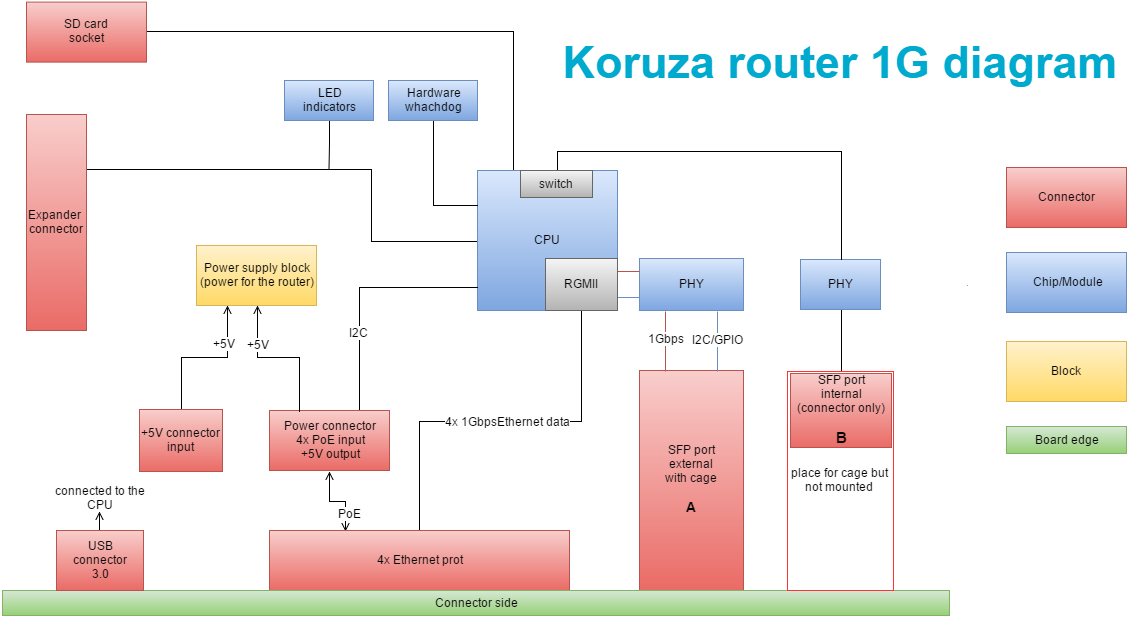

The diagram above was exported from draw.io. Its source (the exported page's mxGraphModel, read from the mxfile embedded in the PNG):
<mxGraphModel dx="2092" dy="1108" grid="0" gridSize="10" guides="1" tooltips="1" connect="1" arrows="1" fold="1" page="1" pageScale="1" pageWidth="826" pageHeight="584" background="#ffffff" math="0" shadow="0">
  <root>
    <mxCell id="0" />
    <mxCell id="1" parent="0" />
    <mxCell id="78" style="edgeStyle=orthogonalEdgeStyle;rounded=0;html=1;exitX=0;exitY=0.5;entryX=1;entryY=0.25;startArrow=none;startFill=0;endArrow=none;endFill=0;jettySize=auto;orthogonalLoop=1;strokeWidth=1;" parent="1" source="3" target="68" edge="1">
      <mxGeometry relative="1" as="geometry">
        <Array as="points">
          <mxPoint x="467" y="481" />
          <mxPoint x="467" y="409" />
        </Array>
      </mxGeometry>
    </mxCell>
    <mxCell id="84" style="edgeStyle=orthogonalEdgeStyle;rounded=0;html=1;exitX=0.25;exitY=0;entryX=1;entryY=0.5;startArrow=none;startFill=0;endArrow=none;endFill=0;jettySize=auto;orthogonalLoop=1;strokeWidth=1;" parent="1" source="3" target="83" edge="1">
      <mxGeometry relative="1" as="geometry" />
    </mxCell>
    <mxCell id="3" value="CPU" style="whiteSpace=wrap;html=1;glass=0;strokeColor=#6c8ebf;strokeWidth=1;fillColor=#dae8fc;gradientColor=#7ea6e0;" parent="1" vertex="1">
      <mxGeometry x="574" y="411" width="140" height="140" as="geometry" />
    </mxCell>
    <mxCell id="4" value="SFP port&lt;div&gt;external&lt;/div&gt;&lt;div&gt;with cage&lt;/div&gt;&lt;div&gt;&lt;br&gt;&lt;/div&gt;&lt;div&gt;&lt;font style=&quot;font-size: 14px&quot;&gt;&lt;b&gt;A&lt;/b&gt;&lt;/font&gt;&lt;/div&gt;" style="whiteSpace=wrap;html=1;glass=0;strokeColor=#b85450;strokeWidth=1;fillColor=#f8cecc;gradientColor=#ea6b66;" parent="1" vertex="1">
      <mxGeometry x="736" y="611" width="104" height="220" as="geometry" />
    </mxCell>
    <mxCell id="5" value="SFP port&lt;div&gt;internal&lt;/div&gt;&lt;div&gt;(connector only&lt;span&gt;)&lt;/span&gt;&lt;/div&gt;&lt;div&gt;&lt;span&gt;&lt;br&gt;&lt;/span&gt;&lt;/div&gt;&lt;div&gt;&lt;font style=&quot;font-size: 15px&quot;&gt;&lt;b&gt;B&lt;/b&gt;&lt;/font&gt;&lt;/div&gt;" style="whiteSpace=wrap;html=1;glass=0;strokeColor=#b85450;strokeWidth=1;fillColor=#f8cecc;gradientColor=#ea6b66;" parent="1" vertex="1">
      <mxGeometry x="887" y="614" width="101" height="74" as="geometry" />
    </mxCell>
    <mxCell id="101" style="edgeStyle=orthogonalEdgeStyle;rounded=0;html=1;exitX=0.25;exitY=1;entryX=0.25;entryY=0;startArrow=none;startFill=0;endArrow=none;endFill=0;jettySize=auto;orthogonalLoop=1;strokeWidth=1;fillColor=#f8cecc;strokeColor=#b85450;" parent="1" source="23" target="4" edge="1">
      <mxGeometry relative="1" as="geometry" />
    </mxCell>
    <mxCell id="104" value="1Gbps" style="text;html=1;resizable=0;points=[];align=center;verticalAlign=middle;labelBackgroundColor=#ffffff;" parent="101" vertex="1" connectable="0">
      <mxGeometry x="-0.1467" y="-1" relative="1" as="geometry">
        <mxPoint as="offset" />
      </mxGeometry>
    </mxCell>
    <mxCell id="103" style="edgeStyle=orthogonalEdgeStyle;rounded=0;html=1;exitX=0.75;exitY=1;entryX=0.75;entryY=0;startArrow=none;startFill=0;endArrow=none;endFill=0;jettySize=auto;orthogonalLoop=1;strokeWidth=1;fillColor=#dae8fc;strokeColor=#6c8ebf;" parent="1" source="23" target="4" edge="1">
      <mxGeometry relative="1" as="geometry" />
    </mxCell>
    <mxCell id="105" value="I2C/GPIO" style="text;html=1;resizable=0;points=[];align=center;verticalAlign=middle;labelBackgroundColor=#ffffff;" parent="103" vertex="1" connectable="0">
      <mxGeometry x="0.2" relative="1" as="geometry">
        <mxPoint y="-9" as="offset" />
      </mxGeometry>
    </mxCell>
    <mxCell id="23" value="PHY" style="whiteSpace=wrap;html=1;glass=0;strokeColor=#6c8ebf;strokeWidth=1;fillColor=#dae8fc;gradientColor=#7ea6e0;" parent="1" vertex="1">
      <mxGeometry x="736" y="499" width="104" height="52" as="geometry" />
    </mxCell>
    <mxCell id="107" style="edgeStyle=orthogonalEdgeStyle;rounded=0;html=1;exitX=0.5;exitY=1;entryX=0.5;entryY=0;startArrow=none;startFill=0;endArrow=none;endFill=0;jettySize=auto;orthogonalLoop=1;strokeWidth=1;" parent="1" source="24" target="98" edge="1">
      <mxGeometry relative="1" as="geometry" />
    </mxCell>
    <mxCell id="24" value="PHY" style="whiteSpace=wrap;html=1;glass=0;strokeColor=#6c8ebf;strokeWidth=1;fillColor=#dae8fc;gradientColor=#7ea6e0;" parent="1" vertex="1">
      <mxGeometry x="897" y="500" width="80" height="50" as="geometry" />
    </mxCell>
    <mxCell id="40" style="edgeStyle=orthogonalEdgeStyle;rounded=0;html=1;exitX=0.5;exitY=0;entryX=0.5;entryY=1;startFill=0;endArrow=none;endFill=0;jettySize=auto;orthogonalLoop=1;strokeWidth=1;" parent="1" source="38" target="39" edge="1">
      <mxGeometry relative="1" as="geometry" />
    </mxCell>
    <mxCell id="42" value="4x 1GbpsEthernet data" style="text;html=1;resizable=0;points=[];align=center;verticalAlign=middle;labelBackgroundColor=#ffffff;" parent="40" vertex="1" connectable="0">
      <mxGeometry x="-0.0547" relative="1" as="geometry">
        <mxPoint x="15" y="-1" as="offset" />
      </mxGeometry>
    </mxCell>
    <mxCell id="55" style="edgeStyle=orthogonalEdgeStyle;rounded=0;html=1;exitX=0.25;exitY=0;entryX=0.5;entryY=1;startFill=0;endArrow=open;endFill=0;jettySize=auto;orthogonalLoop=1;strokeWidth=1;startArrow=open;" parent="1" source="38" target="54" edge="1">
      <mxGeometry relative="1" as="geometry" />
    </mxCell>
    <mxCell id="56" value="PoE" style="text;html=1;resizable=0;points=[];align=center;verticalAlign=middle;labelBackgroundColor=#ffffff;" parent="55" vertex="1" connectable="0">
      <mxGeometry x="-0.3911" y="-2" relative="1" as="geometry">
        <mxPoint x="1" y="5" as="offset" />
      </mxGeometry>
    </mxCell>
    <mxCell id="38" value="4x Ethernet prot" style="whiteSpace=wrap;html=1;glass=0;strokeColor=#b85450;strokeWidth=1;fillColor=#f8cecc;gradientColor=#ea6b66;" parent="1" vertex="1">
      <mxGeometry x="366" y="771" width="300" height="60" as="geometry" />
    </mxCell>
    <mxCell id="99" style="edgeStyle=orthogonalEdgeStyle;rounded=0;html=1;exitX=1;exitY=0.25;entryX=0;entryY=0.25;startArrow=none;startFill=0;endArrow=none;endFill=0;jettySize=auto;orthogonalLoop=1;strokeWidth=1;fillColor=#f8cecc;strokeColor=#b85450;" parent="1" source="39" target="23" edge="1">
      <mxGeometry relative="1" as="geometry" />
    </mxCell>
    <mxCell id="100" style="edgeStyle=orthogonalEdgeStyle;rounded=0;html=1;exitX=1;exitY=0.75;entryX=0;entryY=0.75;startArrow=none;startFill=0;endArrow=none;endFill=0;jettySize=auto;orthogonalLoop=1;strokeWidth=1;fillColor=#dae8fc;strokeColor=#6c8ebf;" parent="1" source="39" target="23" edge="1">
      <mxGeometry relative="1" as="geometry" />
    </mxCell>
    <mxCell id="39" value="&lt;span&gt;RGMII&lt;/span&gt;" style="whiteSpace=wrap;html=1;glass=0;strokeColor=#666666;strokeWidth=1;fillColor=#f5f5f5;gradientColor=#b3b3b3;" parent="1" vertex="1">
      <mxGeometry x="642" y="499" width="72" height="52" as="geometry" />
    </mxCell>
    <mxCell id="41" value="Connector side" style="whiteSpace=wrap;html=1;glass=0;strokeColor=#82b366;strokeWidth=1;fillColor=#d5e8d4;gradientColor=#97d077;" parent="1" vertex="1">
      <mxGeometry x="99" y="831" width="947" height="25" as="geometry" />
    </mxCell>
    <mxCell id="48" style="edgeStyle=orthogonalEdgeStyle;rounded=0;html=1;exitX=0.5;exitY=1;startFill=0;endArrow=none;endFill=0;jettySize=auto;orthogonalLoop=1;strokeWidth=1;" parent="1" edge="1">
      <mxGeometry relative="1" as="geometry">
        <mxPoint x="1063.6666666666667" y="526" as="sourcePoint" />
        <mxPoint x="1063.6666666666667" y="526" as="targetPoint" />
      </mxGeometry>
    </mxCell>
    <mxCell id="106" style="edgeStyle=orthogonalEdgeStyle;rounded=0;html=1;exitX=0.5;exitY=0;entryX=0.5;entryY=0;startArrow=none;startFill=0;endArrow=none;endFill=0;jettySize=auto;orthogonalLoop=1;strokeWidth=1;" parent="1" source="50" target="24" edge="1">
      <mxGeometry relative="1" as="geometry" />
    </mxCell>
    <mxCell id="50" value="switch" style="whiteSpace=wrap;html=1;glass=0;strokeColor=#666666;strokeWidth=1;fillColor=#f5f5f5;gradientColor=#b3b3b3;" parent="1" vertex="1">
      <mxGeometry x="617" y="411" width="72" height="27" as="geometry" />
    </mxCell>
    <mxCell id="57" style="edgeStyle=orthogonalEdgeStyle;rounded=0;html=1;exitX=0.75;exitY=0;entryX=0.001;entryY=0.839;entryPerimeter=0;startFill=0;endArrow=none;endFill=0;jettySize=auto;orthogonalLoop=1;strokeWidth=1;" parent="1" source="54" target="3" edge="1">
      <mxGeometry relative="1" as="geometry" />
    </mxCell>
    <mxCell id="58" value="I2C" style="text;html=1;resizable=0;points=[];align=center;verticalAlign=middle;labelBackgroundColor=#ffffff;" parent="57" vertex="1" connectable="0">
      <mxGeometry x="-0.3375" y="2" relative="1" as="geometry">
        <mxPoint as="offset" />
      </mxGeometry>
    </mxCell>
    <mxCell id="54" value="&lt;span&gt;Power connector&lt;/span&gt;&lt;div&gt;4x PoE input&lt;/div&gt;&lt;div&gt;+5V output&lt;/div&gt;" style="whiteSpace=wrap;html=1;glass=0;strokeColor=#b85450;strokeWidth=1;fillColor=#f8cecc;gradientColor=#ea6b66;" parent="1" vertex="1">
      <mxGeometry x="366" y="651" width="120" height="60" as="geometry" />
    </mxCell>
    <mxCell id="61" style="edgeStyle=orthogonalEdgeStyle;rounded=0;html=1;exitX=0.5;exitY=1;entryX=0.25;entryY=0;startFill=0;endArrow=none;endFill=0;jettySize=auto;orthogonalLoop=1;strokeWidth=1;startArrow=open;" parent="1" source="59" target="54" edge="1">
      <mxGeometry relative="1" as="geometry" />
    </mxCell>
    <mxCell id="62" value="+5V" style="text;html=1;resizable=0;points=[];align=center;verticalAlign=middle;labelBackgroundColor=#ffffff;" parent="61" vertex="1" connectable="0">
      <mxGeometry x="-0.3053" relative="1" as="geometry">
        <mxPoint y="-14" as="offset" />
      </mxGeometry>
    </mxCell>
    <mxCell id="59" value="&lt;div&gt;&lt;div&gt;Power supply block&lt;/div&gt;&lt;/div&gt;&lt;div&gt;(power for the router)&lt;/div&gt;" style="whiteSpace=wrap;html=1;glass=0;strokeColor=#d6b656;strokeWidth=1;fillColor=#fff2cc;gradientColor=#ffd966;" parent="1" vertex="1">
      <mxGeometry x="293" y="486" width="120" height="60" as="geometry" />
    </mxCell>
    <mxCell id="65" style="edgeStyle=orthogonalEdgeStyle;rounded=0;html=1;exitX=0.5;exitY=0;entryX=0.25;entryY=1;startArrow=none;startFill=0;endArrow=open;endFill=0;jettySize=auto;orthogonalLoop=1;strokeWidth=1;" parent="1" source="63" target="59" edge="1">
      <mxGeometry relative="1" as="geometry" />
    </mxCell>
    <mxCell id="66" value="+5V" style="text;html=1;resizable=0;points=[];align=center;verticalAlign=middle;labelBackgroundColor=#ffffff;" parent="65" vertex="1" connectable="0">
      <mxGeometry x="0.4545" y="1" relative="1" as="geometry">
        <mxPoint x="-3" y="-3" as="offset" />
      </mxGeometry>
    </mxCell>
    <mxCell id="63" value="+5V connector&lt;div&gt;input&lt;/div&gt;" style="whiteSpace=wrap;html=1;glass=0;strokeColor=#b85450;strokeWidth=1;fillColor=#f8cecc;gradientColor=#ea6b66;" parent="1" vertex="1">
      <mxGeometry x="236" y="650" width="83" height="62" as="geometry" />
    </mxCell>
    <mxCell id="68" value="Expander&amp;nbsp;&lt;div&gt;connector&lt;/div&gt;" style="whiteSpace=wrap;html=1;glass=0;strokeColor=#b85450;strokeWidth=1;fillColor=#f8cecc;gradientColor=#ea6b66;" parent="1" vertex="1">
      <mxGeometry x="123" y="355" width="60" height="216" as="geometry" />
    </mxCell>
    <mxCell id="79" value="Connector" style="whiteSpace=wrap;html=1;glass=0;strokeColor=#b85450;strokeWidth=1;fillColor=#f8cecc;gradientColor=#ea6b66;" parent="1" vertex="1">
      <mxGeometry x="1103" y="408" width="120" height="60" as="geometry" />
    </mxCell>
    <mxCell id="80" value="Chip/Module" style="whiteSpace=wrap;html=1;glass=0;strokeColor=#6c8ebf;strokeWidth=1;fillColor=#dae8fc;gradientColor=#7ea6e0;" parent="1" vertex="1">
      <mxGeometry x="1103" y="493" width="120" height="60" as="geometry" />
    </mxCell>
    <mxCell id="81" value="Block" style="whiteSpace=wrap;html=1;glass=0;strokeColor=#d6b656;strokeWidth=1;fillColor=#fff2cc;gradientColor=#ffd966;" parent="1" vertex="1">
      <mxGeometry x="1103" y="582" width="120" height="60" as="geometry" />
    </mxCell>
    <mxCell id="82" value="Board edge" style="whiteSpace=wrap;html=1;glass=0;strokeColor=#82b366;strokeWidth=1;fillColor=#d5e8d4;gradientColor=#97d077;" parent="1" vertex="1">
      <mxGeometry x="1103" y="667" width="120" height="27" as="geometry" />
    </mxCell>
    <mxCell id="83" value="SD card&lt;div&gt;socket&lt;/div&gt;" style="whiteSpace=wrap;html=1;glass=0;strokeColor=#b85450;strokeWidth=1;fillColor=#f8cecc;gradientColor=#ea6b66;" parent="1" vertex="1">
      <mxGeometry x="123" y="242.59999999999997" width="120" height="60" as="geometry" />
    </mxCell>
    <mxCell id="88" style="edgeStyle=orthogonalEdgeStyle;rounded=0;html=1;exitX=0.5;exitY=1;entryX=0;entryY=0.25;startArrow=none;startFill=0;endArrow=none;endFill=0;jettySize=auto;orthogonalLoop=1;strokeWidth=1;" parent="1" source="85" target="3" edge="1">
      <mxGeometry relative="1" as="geometry" />
    </mxCell>
    <mxCell id="85" value="Hardware&lt;div&gt;whachdog&lt;/div&gt;" style="whiteSpace=wrap;html=1;glass=0;strokeColor=#6c8ebf;strokeWidth=1;fillColor=#dae8fc;gradientColor=#7ea6e0;" parent="1" vertex="1">
      <mxGeometry x="485" y="321" width="89" height="40" as="geometry" />
    </mxCell>
    <mxCell id="92" style="edgeStyle=orthogonalEdgeStyle;rounded=0;html=1;exitX=0.5;exitY=1;startArrow=none;startFill=0;endArrow=none;endFill=0;jettySize=auto;orthogonalLoop=1;strokeWidth=1;" parent="1" source="89" edge="1">
      <mxGeometry relative="1" as="geometry">
        <mxPoint x="425.51162790697674" y="408.74418604651163" as="targetPoint" />
      </mxGeometry>
    </mxCell>
    <mxCell id="89" value="LED&lt;div&gt;indicators&lt;/div&gt;" style="whiteSpace=wrap;html=1;glass=0;strokeColor=#6c8ebf;strokeWidth=1;fillColor=#dae8fc;gradientColor=#7ea6e0;" parent="1" vertex="1">
      <mxGeometry x="381" y="321" width="89" height="40" as="geometry" />
    </mxCell>
    <mxCell id="94" style="edgeStyle=orthogonalEdgeStyle;rounded=0;html=1;exitX=0.5;exitY=0;startArrow=none;startFill=0;endArrow=open;endFill=0;jettySize=auto;orthogonalLoop=1;strokeWidth=1;" parent="1" source="93" edge="1">
      <mxGeometry relative="1" as="geometry">
        <mxPoint x="196" y="751" as="targetPoint" />
      </mxGeometry>
    </mxCell>
    <mxCell id="93" value="USB&lt;div&gt;connector&lt;/div&gt;&lt;div&gt;3.0&lt;/div&gt;" style="whiteSpace=wrap;html=1;glass=0;strokeColor=#b85450;strokeWidth=1;fillColor=#f8cecc;gradientColor=#ea6b66;" parent="1" vertex="1">
      <mxGeometry x="153" y="771" width="87" height="60" as="geometry" />
    </mxCell>
    <mxCell id="95" value="connected to the CPU" style="text;html=1;strokeColor=none;fillColor=none;align=center;verticalAlign=middle;whiteSpace=wrap;glass=0;" parent="1" vertex="1">
      <mxGeometry x="144" y="728" width="105" height="20" as="geometry" />
    </mxCell>
    <mxCell id="98" value="place for cage but not mounted" style="whiteSpace=wrap;html=1;rounded=0;shadow=0;glass=0;comic=0;strokeWidth=1;fillColor=none;gradientColor=none;strokeColor=#FF3333;" parent="1" vertex="1">
      <mxGeometry x="884" y="612" width="106" height="219" as="geometry" />
    </mxCell>
    <mxCell id="108" value="&lt;div style=&quot;text-align: center&quot;&gt;&lt;b&gt;&lt;font color=&quot;#00aace&quot; style=&quot;font-size: 45px&quot;&gt;Koruza router 1G diagram&lt;/font&gt;&lt;/b&gt;&lt;/div&gt;" style="text;html=1;strokeColor=none;fillColor=none;align=center;verticalAlign=middle;whiteSpace=wrap;rounded=0;shadow=0;glass=0;comic=0;" vertex="1" parent="1">
      <mxGeometry x="653" y="251" width="565" height="104" as="geometry" />
    </mxCell>
  </root>
</mxGraphModel>